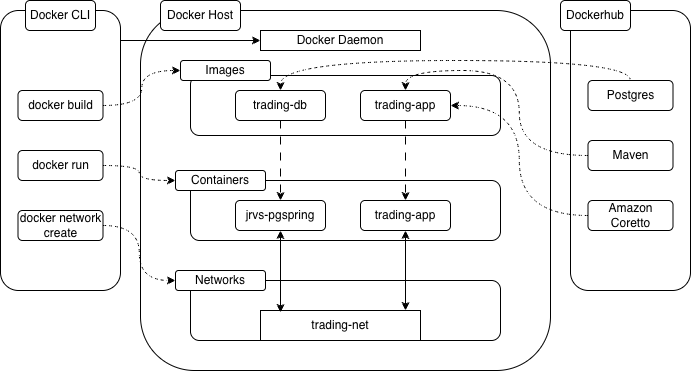

The diagram above was exported from draw.io. Its source (the exported page's mxGraphModel, read from the mxfile embedded in the PNG):
<mxGraphModel dx="1282" dy="710" grid="1" gridSize="10" guides="1" tooltips="1" connect="1" arrows="1" fold="1" page="1" pageScale="1" pageWidth="850" pageHeight="1100" math="0" shadow="0">
  <root>
    <mxCell id="0" />
    <mxCell id="1" parent="0" />
    <mxCell id="_6h9nngck8UND6IYQGyU-1" parent="1" style="rounded=1;whiteSpace=wrap;html=1;" value="" vertex="1">
      <mxGeometry height="280" width="120" x="100" y="120" as="geometry" />
    </mxCell>
    <mxCell id="_6h9nngck8UND6IYQGyU-2" parent="1" style="rounded=1;whiteSpace=wrap;html=1;" value="" vertex="1">
      <mxGeometry height="280" width="120" x="670" y="120" as="geometry" />
    </mxCell>
    <mxCell id="_6h9nngck8UND6IYQGyU-3" parent="1" style="rounded=1;whiteSpace=wrap;html=1;" value="" vertex="1">
      <mxGeometry height="360" width="410" x="240" y="120" as="geometry" />
    </mxCell>
    <mxCell id="_6h9nngck8UND6IYQGyU-4" parent="1" style="text;html=1;whiteSpace=wrap;strokeColor=default;fillColor=default;align=center;verticalAlign=middle;rounded=1;" value="Dockerhub" vertex="1">
      <mxGeometry height="30" width="70" x="660" y="110" as="geometry" />
    </mxCell>
    <mxCell id="_6h9nngck8UND6IYQGyU-5" parent="1" style="text;html=1;whiteSpace=wrap;strokeColor=default;fillColor=default;align=center;verticalAlign=middle;rounded=1;" value="Docker CLI" vertex="1">
      <mxGeometry height="30" width="70" x="125" y="110" as="geometry" />
    </mxCell>
    <mxCell id="_6h9nngck8UND6IYQGyU-6" parent="1" style="text;html=1;whiteSpace=wrap;strokeColor=default;fillColor=default;align=center;verticalAlign=middle;rounded=1;" value="Docker Host" vertex="1">
      <mxGeometry height="30" width="80" x="260" y="110" as="geometry" />
    </mxCell>
    <mxCell id="_6h9nngck8UND6IYQGyU-36" edge="1" parent="1" source="_6h9nngck8UND6IYQGyU-8" style="edgeStyle=orthogonalEdgeStyle;rounded=0;orthogonalLoop=1;jettySize=auto;html=1;exitX=1;exitY=0.5;exitDx=0;exitDy=0;entryX=0;entryY=0.5;entryDx=0;entryDy=0;curved=1;dashed=1;" target="_6h9nngck8UND6IYQGyU-17">
      <mxGeometry relative="1" as="geometry" />
    </mxCell>
    <mxCell id="_6h9nngck8UND6IYQGyU-8" parent="1" style="text;html=1;whiteSpace=wrap;strokeColor=default;fillColor=default;align=center;verticalAlign=middle;rounded=1;" value="docker build" vertex="1">
      <mxGeometry height="30" width="85" x="117.5" y="200" as="geometry" />
    </mxCell>
    <mxCell id="_6h9nngck8UND6IYQGyU-37" edge="1" parent="1" source="_6h9nngck8UND6IYQGyU-9" style="edgeStyle=orthogonalEdgeStyle;rounded=0;orthogonalLoop=1;jettySize=auto;html=1;exitX=1;exitY=0.5;exitDx=0;exitDy=0;entryX=0;entryY=0.5;entryDx=0;entryDy=0;dashed=1;curved=1;" target="_6h9nngck8UND6IYQGyU-18">
      <mxGeometry relative="1" as="geometry" />
    </mxCell>
    <mxCell id="_6h9nngck8UND6IYQGyU-9" parent="1" style="text;html=1;whiteSpace=wrap;strokeColor=default;fillColor=default;align=center;verticalAlign=middle;rounded=1;" value="docker run" vertex="1">
      <mxGeometry height="30" width="85" x="117.5" y="260" as="geometry" />
    </mxCell>
    <mxCell id="_6h9nngck8UND6IYQGyU-38" edge="1" parent="1" source="_6h9nngck8UND6IYQGyU-10" style="edgeStyle=orthogonalEdgeStyle;rounded=0;orthogonalLoop=1;jettySize=auto;html=1;exitX=1;exitY=0.5;exitDx=0;exitDy=0;entryX=0;entryY=0.5;entryDx=0;entryDy=0;curved=1;dashed=1;" target="_6h9nngck8UND6IYQGyU-19">
      <mxGeometry relative="1" as="geometry" />
    </mxCell>
    <mxCell id="_6h9nngck8UND6IYQGyU-10" parent="1" style="text;html=1;whiteSpace=wrap;strokeColor=default;fillColor=default;align=center;verticalAlign=middle;rounded=1;" value="docker network create" vertex="1">
      <mxGeometry height="30" width="85" x="117.5" y="320" as="geometry" />
    </mxCell>
    <mxCell id="_6h9nngck8UND6IYQGyU-27" edge="1" parent="1" source="_6h9nngck8UND6IYQGyU-11" style="edgeStyle=orthogonalEdgeStyle;rounded=0;orthogonalLoop=1;jettySize=auto;html=1;exitX=0.5;exitY=0;exitDx=0;exitDy=0;entryX=0.5;entryY=0;entryDx=0;entryDy=0;curved=1;dashed=1;" target="_6h9nngck8UND6IYQGyU-23">
      <mxGeometry relative="1" as="geometry" />
    </mxCell>
    <mxCell id="_6h9nngck8UND6IYQGyU-11" parent="1" style="text;html=1;whiteSpace=wrap;strokeColor=default;fillColor=default;align=center;verticalAlign=middle;rounded=1;" value="Postgres" vertex="1">
      <mxGeometry height="30" width="85" x="687.5" y="190" as="geometry" />
    </mxCell>
    <mxCell id="_6h9nngck8UND6IYQGyU-29" edge="1" parent="1" source="_6h9nngck8UND6IYQGyU-12" style="edgeStyle=orthogonalEdgeStyle;rounded=0;orthogonalLoop=1;jettySize=auto;html=1;exitX=0;exitY=0.5;exitDx=0;exitDy=0;entryX=0.5;entryY=0;entryDx=0;entryDy=0;curved=1;dashed=1;" target="_6h9nngck8UND6IYQGyU-24">
      <mxGeometry relative="1" as="geometry" />
    </mxCell>
    <mxCell id="_6h9nngck8UND6IYQGyU-12" parent="1" style="text;html=1;whiteSpace=wrap;strokeColor=default;fillColor=default;align=center;verticalAlign=middle;rounded=1;" value="Maven" vertex="1">
      <mxGeometry height="30" width="85" x="687.5" y="250" as="geometry" />
    </mxCell>
    <mxCell id="_6h9nngck8UND6IYQGyU-28" edge="1" parent="1" source="_6h9nngck8UND6IYQGyU-13" style="edgeStyle=orthogonalEdgeStyle;rounded=0;orthogonalLoop=1;jettySize=auto;html=1;exitX=0;exitY=0.5;exitDx=0;exitDy=0;entryX=1;entryY=0.5;entryDx=0;entryDy=0;curved=1;dashed=1;" target="_6h9nngck8UND6IYQGyU-24">
      <mxGeometry relative="1" as="geometry" />
    </mxCell>
    <mxCell id="_6h9nngck8UND6IYQGyU-13" parent="1" style="text;html=1;whiteSpace=wrap;strokeColor=default;fillColor=default;align=center;verticalAlign=middle;rounded=1;" value="Amazon Coretto" vertex="1">
      <mxGeometry height="30" width="85" x="687.5" y="310" as="geometry" />
    </mxCell>
    <mxCell id="_6h9nngck8UND6IYQGyU-14" parent="1" style="rounded=1;whiteSpace=wrap;html=1;fillColor=none;" value="" vertex="1">
      <mxGeometry height="60" width="310" x="290" y="185" as="geometry" />
    </mxCell>
    <mxCell id="_6h9nngck8UND6IYQGyU-15" parent="1" style="rounded=1;whiteSpace=wrap;html=1;" value="" vertex="1">
      <mxGeometry height="60" width="310" x="290" y="290" as="geometry" />
    </mxCell>
    <mxCell id="_6h9nngck8UND6IYQGyU-16" parent="1" style="rounded=1;whiteSpace=wrap;html=1;" value="" vertex="1">
      <mxGeometry height="60" width="310" x="290" y="390" as="geometry" />
    </mxCell>
    <mxCell id="_6h9nngck8UND6IYQGyU-17" parent="1" style="text;html=1;whiteSpace=wrap;strokeColor=default;fillColor=default;align=center;verticalAlign=middle;rounded=1;" value="Images" vertex="1">
      <mxGeometry height="20" width="90" x="280" y="170" as="geometry" />
    </mxCell>
    <mxCell id="_6h9nngck8UND6IYQGyU-18" parent="1" style="text;html=1;whiteSpace=wrap;strokeColor=default;fillColor=default;align=center;verticalAlign=middle;rounded=1;" value="Containers&lt;span style=&quot;color: rgba(0, 0, 0, 0); font-family: monospace; font-size: 0px; text-align: start; text-wrap-mode: nowrap;&quot;&gt;%3CmxGraphModel%3E%3Croot%3E%3CmxCell%20id%3D%220%22%2F%3E%3CmxCell%20id%3D%221%22%20parent%3D%220%22%2F%3E%3CmxCell%20id%3D%222%22%20parent%3D%221%22%20style%3D%22text%3Bhtml%3D1%3BwhiteSpace%3Dwrap%3BstrokeColor%3Ddefault%3BfillColor%3Ddefault%3Balign%3Dcenter%3BverticalAlign%3Dmiddle%3Brounded%3D1%3B%22%20value%3D%22Images%22%20vertex%3D%221%22%3E%3CmxGeometry%20height%3D%2230%22%20width%3D%2290%22%20x%3D%22280%22%20y%3D%22170%22%20as%3D%22geometry%22%2F%3E%3C%2FmxCell%3E%3C%2Froot%3E%3C%2FmxGraphModel%3E&lt;/span&gt;&lt;span style=&quot;color: rgba(0, 0, 0, 0); font-family: monospace; font-size: 0px; text-align: start; text-wrap-mode: nowrap;&quot;&gt;%3CmxGraphModel%3E%3Croot%3E%3CmxCell%20id%3D%220%22%2F%3E%3CmxCell%20id%3D%221%22%20parent%3D%220%22%2F%3E%3CmxCell%20id%3D%222%22%20parent%3D%221%22%20style%3D%22text%3Bhtml%3D1%3BwhiteSpace%3Dwrap%3BstrokeColor%3Ddefault%3BfillColor%3Ddefault%3Balign%3Dcenter%3BverticalAlign%3Dmiddle%3Brounded%3D1%3B%22%20value%3D%22Images%22%20vertex%3D%221%22%3E%3CmxGeometry%20height%3D%2230%22%20width%3D%2290%22%20x%3D%22280%22%20y%3D%22170%22%20as%3D%22geometry%22%2F%3E%3C%2FmxCell%3E%3C%2Froot%3E%3C%2FmxGraphModel%3E&lt;/span&gt;&lt;span style=&quot;color: rgba(0, 0, 0, 0); font-family: monospace; font-size: 0px; text-align: start; text-wrap-mode: nowrap;&quot;&gt;%3CmxGraphModel%3E%3Croot%3E%3CmxCell%20id%3D%220%22%2F%3E%3CmxCell%20id%3D%221%22%20parent%3D%220%22%2F%3E%3CmxCell%20id%3D%222%22%20parent%3D%221%22%20style%3D%22text%3Bhtml%3D1%3BwhiteSpace%3Dwrap%3BstrokeColor%3Ddefault%3BfillColor%3Ddefault%3Balign%3Dcenter%3BverticalAlign%3Dmiddle%3Brounded%3D1%3B%22%20value%3D%22Images%22%20vertex%3D%221%22%3E%3CmxGeometry%20height%3D%2230%22%20width%3D%2290%22%20x%3D%22280%22%20y%3D%22170%22%20as%3D%22geometry%22%2F%3E%3C%2FmxCell%3E%3C%2Froot%3E%3C%2FmxGraphModel%3Es&lt;/span&gt;" vertex="1">
      <mxGeometry height="20" width="90" x="275" y="280" as="geometry" />
    </mxCell>
    <mxCell id="_6h9nngck8UND6IYQGyU-19" parent="1" style="text;html=1;whiteSpace=wrap;strokeColor=default;fillColor=default;align=center;verticalAlign=middle;rounded=1;" value="Networks" vertex="1">
      <mxGeometry height="20" width="90" x="275" y="380" as="geometry" />
    </mxCell>
    <mxCell id="_6h9nngck8UND6IYQGyU-20" parent="1" style="rounded=0;whiteSpace=wrap;html=1;" value="trading-net" vertex="1">
      <mxGeometry height="30" width="160" x="360" y="420" as="geometry" />
    </mxCell>
    <mxCell id="_6h9nngck8UND6IYQGyU-21" parent="1" style="rounded=1;whiteSpace=wrap;html=1;" value="jrvs-pgspring" vertex="1">
      <mxGeometry height="30" width="90" x="335" y="310" as="geometry" />
    </mxCell>
    <mxCell id="_6h9nngck8UND6IYQGyU-22" parent="1" style="rounded=1;whiteSpace=wrap;html=1;" value="trading-app" vertex="1">
      <mxGeometry height="30" width="90" x="460" y="310" as="geometry" />
    </mxCell>
    <mxCell id="_6h9nngck8UND6IYQGyU-30" edge="1" parent="1" source="_6h9nngck8UND6IYQGyU-23" style="edgeStyle=orthogonalEdgeStyle;rounded=0;orthogonalLoop=1;jettySize=auto;html=1;exitX=0.5;exitY=1;exitDx=0;exitDy=0;entryX=0.5;entryY=0;entryDx=0;entryDy=0;dashed=1;dashPattern=8 8;" target="_6h9nngck8UND6IYQGyU-21">
      <mxGeometry relative="1" as="geometry" />
    </mxCell>
    <mxCell id="_6h9nngck8UND6IYQGyU-23" parent="1" style="rounded=1;whiteSpace=wrap;html=1;" value="trading-db" vertex="1">
      <mxGeometry height="30" width="90" x="335" y="200" as="geometry" />
    </mxCell>
    <mxCell id="_6h9nngck8UND6IYQGyU-31" edge="1" parent="1" source="_6h9nngck8UND6IYQGyU-24" style="edgeStyle=orthogonalEdgeStyle;rounded=0;orthogonalLoop=1;jettySize=auto;html=1;exitX=0.5;exitY=1;exitDx=0;exitDy=0;entryX=0.5;entryY=0;entryDx=0;entryDy=0;dashed=1;dashPattern=8 8;" target="_6h9nngck8UND6IYQGyU-22">
      <mxGeometry relative="1" as="geometry" />
    </mxCell>
    <mxCell id="_6h9nngck8UND6IYQGyU-24" parent="1" style="rounded=1;whiteSpace=wrap;html=1;" value="trading-app" vertex="1">
      <mxGeometry height="30" width="90" x="460" y="200" as="geometry" />
    </mxCell>
    <mxCell id="_6h9nngck8UND6IYQGyU-32" edge="1" parent="1" source="_6h9nngck8UND6IYQGyU-21" style="rounded=0;orthogonalLoop=1;jettySize=auto;html=1;exitX=0.5;exitY=1;exitDx=0;exitDy=0;entryX=0.125;entryY=0.067;entryDx=0;entryDy=0;entryPerimeter=0;startArrow=classic;startFill=1;" target="_6h9nngck8UND6IYQGyU-20">
      <mxGeometry relative="1" as="geometry" />
    </mxCell>
    <mxCell id="_6h9nngck8UND6IYQGyU-33" edge="1" parent="1" source="_6h9nngck8UND6IYQGyU-22" style="rounded=0;orthogonalLoop=1;jettySize=auto;html=1;exitX=0.5;exitY=1;exitDx=0;exitDy=0;startArrow=classic;startFill=1;">
      <mxGeometry relative="1" as="geometry">
        <mxPoint x="505" y="420" as="targetPoint" />
      </mxGeometry>
    </mxCell>
    <mxCell id="_6h9nngck8UND6IYQGyU-34" parent="1" style="rounded=0;whiteSpace=wrap;html=1;" value="Docker Daemon" vertex="1">
      <mxGeometry height="20" width="160" x="360" y="140" as="geometry" />
    </mxCell>
    <mxCell id="_6h9nngck8UND6IYQGyU-35" edge="1" parent="1" style="endArrow=classic;html=1;rounded=0;entryX=0;entryY=0.5;entryDx=0;entryDy=0;" target="_6h9nngck8UND6IYQGyU-34" value="">
      <mxGeometry height="50" relative="1" width="50" as="geometry">
        <mxPoint x="220" y="150" as="sourcePoint" />
        <mxPoint x="450" y="340" as="targetPoint" />
      </mxGeometry>
    </mxCell>
  </root>
</mxGraphModel>